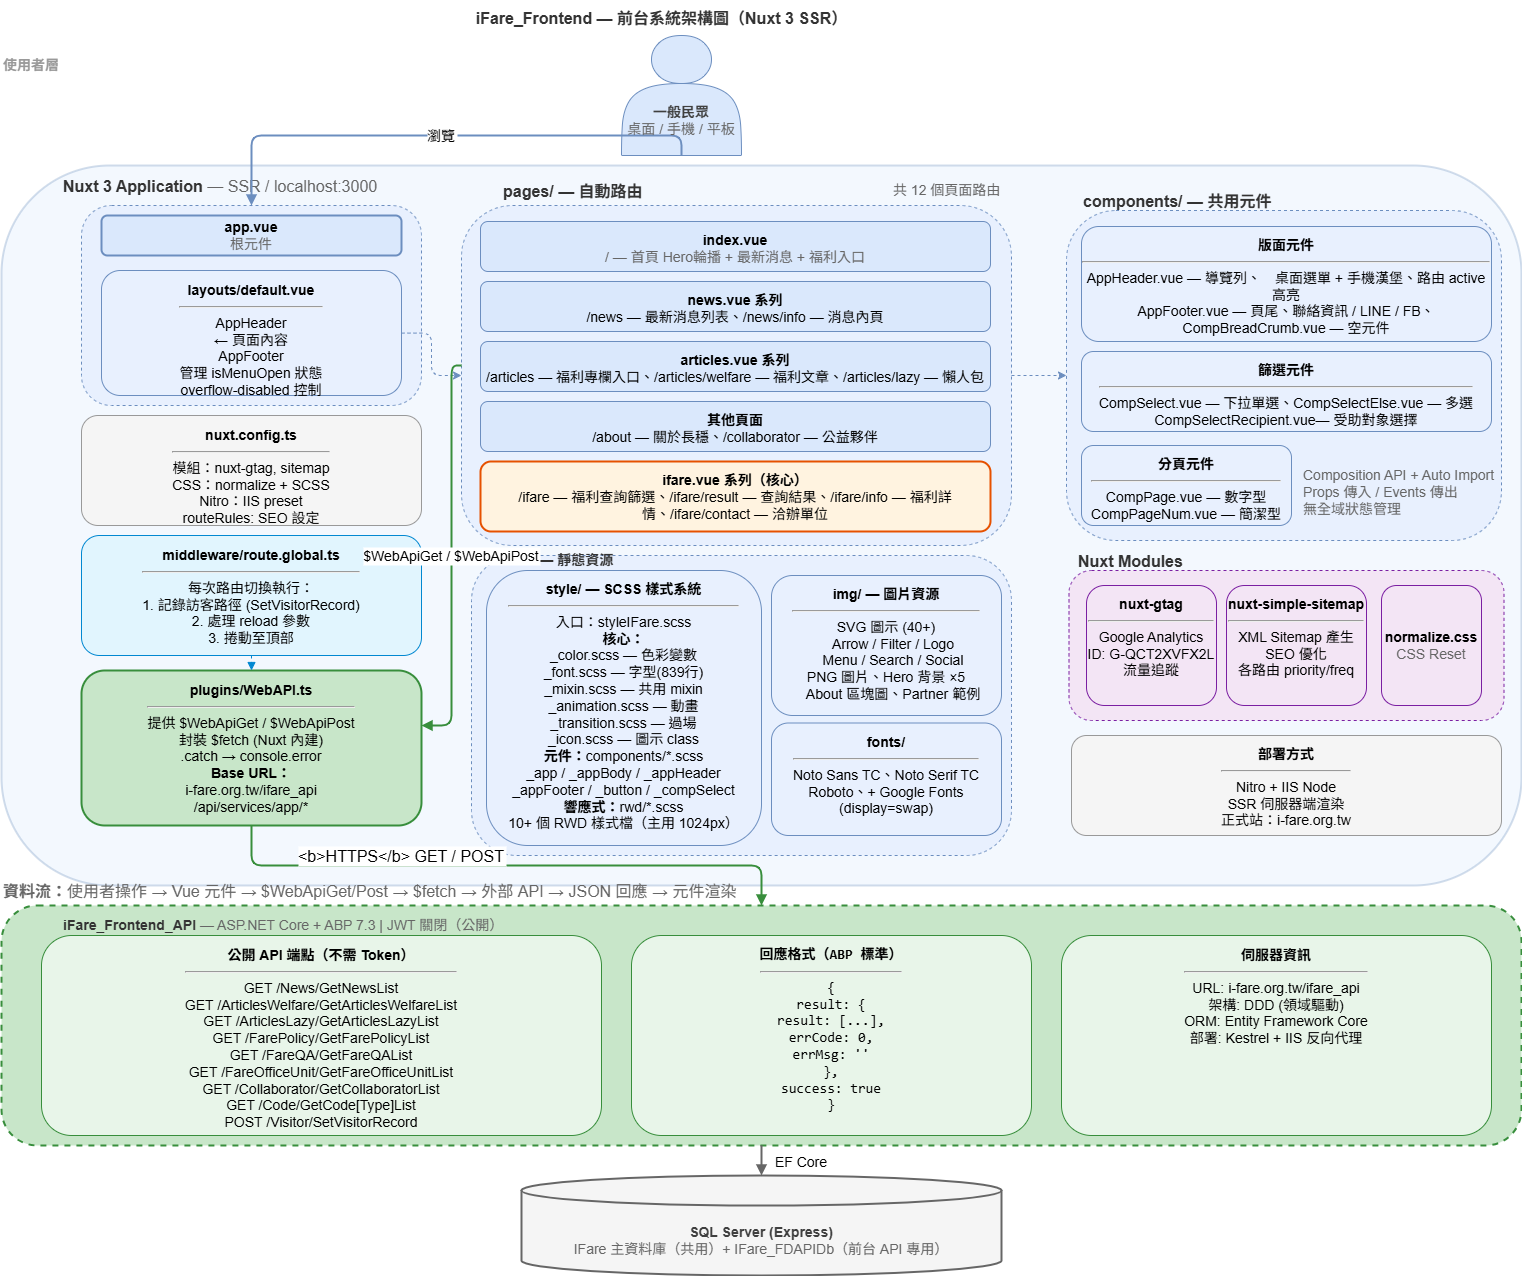

The diagram above was exported from draw.io. Its source (the exported page's mxGraphModel, read from the mxfile embedded in the PNG):
<mxGraphModel dx="2772" dy="1558" grid="1" gridSize="10" guides="1" tooltips="1" connect="1" arrows="1" fold="1" page="1" pageScale="1" pageWidth="1600" pageHeight="1300" background="#FFFFFF" math="0" shadow="0">
  <root>
    <mxCell id="0" />
    <mxCell id="1" parent="0" />
    <mxCell id="title" value="&lt;font style=&quot;font-size: 16px;&quot;&gt;iFare_Frontend — 前台系統架構圖（Nuxt 3 SSR）&lt;/font&gt;" style="text;html=1;fontSize=14;fontStyle=1;align=center;verticalAlign=middle;fontColor=#333333;" parent="1" vertex="1">
      <mxGeometry x="400" y="15" width="600" height="35" as="geometry" />
    </mxCell>
    <mxCell id="L1-label" value="使用者層" style="text;html=1;fontSize=14;fontStyle=1;fontColor=#999999;align=left;" parent="1" vertex="1">
      <mxGeometry x="40" y="65" width="80" height="20" as="geometry" />
    </mxCell>
    <mxCell id="user" value="" style="shape=actor;whiteSpace=wrap;html=1;fillColor=#dae8fc;strokeColor=#6c8ebf;fontSize=14;" parent="1" vertex="1">
      <mxGeometry x="660" y="50" width="120" height="120" as="geometry" />
    </mxCell>
    <mxCell id="nuxt-box" value="" style="rounded=1;whiteSpace=wrap;html=1;fillColor=#dae8fc;strokeColor=#6c8ebf;strokeWidth=2;opacity=30;fontSize=14;" parent="1" vertex="1">
      <mxGeometry x="40" y="180" width="1520" height="720" as="geometry" />
    </mxCell>
    <mxCell id="nuxt-label" value="&lt;font style=&quot;font-size: 16px;&quot;&gt;&lt;b&gt;Nuxt 3 Application&lt;/b&gt;  &lt;font color=&quot;#666&quot;&gt;— SSR / localhost:3000&lt;/font&gt;&lt;/font&gt;" style="text;html=1;fontSize=14;fontStyle=0;fontColor=#333;align=left;" parent="1" vertex="1">
      <mxGeometry x="100" y="185" width="500" height="25" as="geometry" />
    </mxCell>
    <mxCell id="layout-box" value="" style="rounded=1;whiteSpace=wrap;html=1;fillColor=#E8F0FE;strokeColor=#6c8ebf;strokeWidth=1;dashed=1;fontSize=14;" parent="1" vertex="1">
      <mxGeometry x="120" y="220" width="340" height="200" as="geometry" />
    </mxCell>
    <mxCell id="app-vue" value="&lt;b&gt;app.vue&lt;/b&gt;&lt;br&gt;&lt;font style=&quot;color: rgb(102, 102, 102);&quot;&gt;根元件&lt;/font&gt;" style="rounded=1;whiteSpace=wrap;html=1;fillColor=#dae8fc;strokeColor=#6c8ebf;fontSize=14;strokeWidth=2;" parent="1" vertex="1">
      <mxGeometry x="140" y="230" width="300" height="40" as="geometry" />
    </mxCell>
    <mxCell id="layout" value="&lt;b&gt;layouts/default.vue&lt;/b&gt;&lt;hr&gt;&lt;font&gt;AppHeader&lt;br&gt; ← 頁面內容&lt;br&gt;AppFooter&lt;br&gt;管理 isMenuOpen 狀態&lt;br&gt;overflow-disabled 控制&lt;/font&gt;" style="rounded=1;whiteSpace=wrap;html=1;fillColor=#E8F0FE;strokeColor=#6c8ebf;fontSize=14;verticalAlign=top;spacingTop=5;" parent="1" vertex="1">
      <mxGeometry x="140" y="285" width="300" height="125" as="geometry" />
    </mxCell>
    <mxCell id="nuxt-config" value="&lt;b&gt;nuxt.config.ts&lt;/b&gt;&lt;hr&gt;&lt;font&gt;模組：nuxt-gtag, sitemap&lt;br&gt;CSS：normalize + SCSS&lt;br&gt;Nitro：IIS preset&lt;br&gt;routeRules: SEO 設定&lt;/font&gt;" style="rounded=1;whiteSpace=wrap;html=1;fillColor=#F5F5F5;strokeColor=#999;fontSize=14;verticalAlign=top;spacingTop=5;" parent="1" vertex="1">
      <mxGeometry x="120" y="430" width="340" height="110" as="geometry" />
    </mxCell>
    <mxCell id="pages-box" value="" style="rounded=1;whiteSpace=wrap;html=1;fillColor=#E8F0FE;strokeColor=#6c8ebf;strokeWidth=1;dashed=1;fontSize=14;" parent="1" vertex="1">
      <mxGeometry x="500" y="220" width="550" height="340" as="geometry" />
    </mxCell>
    <mxCell id="pages-label" value="&lt;b&gt;&lt;font style=&quot;font-size: 16px;&quot;&gt;pages/ — 自動路由&lt;/font&gt;&lt;/b&gt;" style="text;html=1;fontSize=14;fontColor=#333;align=left;" parent="1" vertex="1">
      <mxGeometry x="540" y="190" width="200" height="20" as="geometry" />
    </mxCell>
    <mxCell id="page-index" value="&lt;b&gt;index.vue&lt;/b&gt;&lt;br&gt;&lt;font style=&quot;color: rgb(102, 102, 102);&quot;&gt;/ — 首頁 Hero輪播 + 最新消息 + 福利入口&lt;/font&gt;" style="rounded=1;whiteSpace=wrap;html=1;fillColor=#dae8fc;strokeColor=#6c8ebf;fontSize=14;verticalAlign=top;spacingTop=4;" parent="1" vertex="1">
      <mxGeometry x="519" y="236" width="510" height="50" as="geometry" />
    </mxCell>
    <mxCell id="page-ifare" value="&lt;b&gt;ifare.vue 系列（核心）&lt;/b&gt;&lt;div&gt;&lt;font&gt;/ifare — 福利查詢篩選、/ifare/result — 查詢結果、/ifare/info — 福利詳情、/ifare/contact — 洽辦單位&lt;/font&gt;&lt;/div&gt;" style="rounded=1;whiteSpace=wrap;html=1;fillColor=#FFF3E0;strokeColor=#E65100;fontSize=14;verticalAlign=top;spacingTop=4;strokeWidth=2;" parent="1" vertex="1">
      <mxGeometry x="519" y="476" width="510" height="70" as="geometry" />
    </mxCell>
    <mxCell id="page-news" value="&lt;b&gt;news.vue 系列&lt;/b&gt;&lt;div&gt;&lt;font&gt;/news — 最新消息列表、/news/info — 消息內頁&lt;/font&gt;&lt;/div&gt;" style="rounded=1;whiteSpace=wrap;html=1;fillColor=#dae8fc;strokeColor=#6c8ebf;fontSize=14;verticalAlign=top;spacingTop=4;" parent="1" vertex="1">
      <mxGeometry x="519" y="296" width="510" height="50" as="geometry" />
    </mxCell>
    <mxCell id="page-articles" value="&lt;b&gt;articles.vue 系列&lt;/b&gt;&lt;div&gt;&lt;font&gt;/articles — 福利專欄入口、/articles/welfare — 福利文章、/articles/lazy — 懶人包&lt;/font&gt;&lt;/div&gt;" style="rounded=1;whiteSpace=wrap;html=1;fillColor=#dae8fc;strokeColor=#6c8ebf;fontSize=14;verticalAlign=top;spacingTop=4;" parent="1" vertex="1">
      <mxGeometry x="519" y="356" width="510" height="50" as="geometry" />
    </mxCell>
    <mxCell id="page-other" value="&lt;b&gt;其他頁面&lt;/b&gt;&lt;div&gt;&lt;font&gt;/about — 關於長穩、/collaborator — 公益夥伴&lt;/font&gt;&lt;/div&gt;" style="rounded=1;whiteSpace=wrap;html=1;fillColor=#dae8fc;strokeColor=#6c8ebf;fontSize=14;verticalAlign=top;spacingTop=4;" parent="1" vertex="1">
      <mxGeometry x="519" y="416" width="510" height="50" as="geometry" />
    </mxCell>
    <mxCell id="page-count" value="&lt;font style=&quot;color: rgb(102, 102, 102);&quot;&gt;共 12 個頁面路由&lt;/font&gt;" style="text;html=1;fontSize=14;align=left;" parent="1" vertex="1">
      <mxGeometry x="930" y="190" width="150" height="20" as="geometry" />
    </mxCell>
    <mxCell id="comp-box" value="" style="rounded=1;whiteSpace=wrap;html=1;fillColor=#E8F0FE;strokeColor=#6c8ebf;strokeWidth=1;dashed=1;fontSize=14;" parent="1" vertex="1">
      <mxGeometry x="1105" y="225" width="435" height="330" as="geometry" />
    </mxCell>
    <mxCell id="comp-label" value="&lt;b&gt;&lt;font style=&quot;font-size: 16px;&quot;&gt;components/ — 共用元件&lt;/font&gt;&lt;/b&gt;" style="text;html=1;fontSize=14;fontColor=#333;align=left;" parent="1" vertex="1">
      <mxGeometry x="1120" y="200" width="220" height="20" as="geometry" />
    </mxCell>
    <mxCell id="comp-layout" value="&lt;b&gt;版面元件&lt;/b&gt;&lt;hr&gt;&lt;font&gt;AppHeader.vue — 導覽列、　桌面選單 + 手機漢堡、路由 active 高亮&lt;br&gt;AppFooter.vue — 頁尾、聯絡資訊 / LINE / FB、CompBreadCrumb.vue — 空元件&lt;/font&gt;" style="rounded=1;whiteSpace=wrap;html=1;fillColor=#E8F0FE;strokeColor=#6c8ebf;fontSize=14;verticalAlign=top;spacingTop=4;" parent="1" vertex="1">
      <mxGeometry x="1120" y="241" width="410" height="115" as="geometry" />
    </mxCell>
    <mxCell id="comp-select" value="&lt;b&gt;篩選元件&lt;/b&gt;&lt;hr&gt;&lt;font&gt;CompSelect.vue — 下拉單選、CompSelectElse.vue — 多選&lt;br&gt;CompSelectRecipient.vue— 受助對象選擇&lt;/font&gt;" style="rounded=1;whiteSpace=wrap;html=1;fillColor=#E8F0FE;strokeColor=#6c8ebf;fontSize=14;verticalAlign=top;spacingTop=4;" parent="1" vertex="1">
      <mxGeometry x="1120" y="366" width="410" height="80" as="geometry" />
    </mxCell>
    <mxCell id="comp-page" value="&lt;b&gt;分頁元件&lt;/b&gt;&lt;hr&gt;&lt;font&gt;CompPage.vue — 數字型&lt;br&gt;CompPageNum.vue — 簡潔型&lt;/font&gt;" style="rounded=1;whiteSpace=wrap;html=1;fillColor=#E8F0FE;strokeColor=#6c8ebf;fontSize=14;verticalAlign=top;spacingTop=4;" parent="1" vertex="1">
      <mxGeometry x="1120" y="460" width="210" height="80" as="geometry" />
    </mxCell>
    <mxCell id="comp-pattern" value="&lt;font style=&quot;color: rgb(102, 102, 102);&quot;&gt;Composition API + Auto Import&lt;/font&gt;&lt;div&gt;&lt;font style=&quot;color: rgb(102, 102, 102);&quot;&gt;Props 傳入 / Events 傳出&lt;br&gt;無全域狀態管理&lt;/font&gt;&lt;/div&gt;" style="text;html=1;fontSize=14;align=left;" parent="1" vertex="1">
      <mxGeometry x="1340" y="475" width="190" height="50" as="geometry" />
    </mxCell>
    <mxCell id="middleware" value="&lt;b&gt;middleware/route.global.ts&lt;/b&gt;&lt;hr&gt;&lt;font&gt;每次路由切換執行：&lt;br&gt;1. 記錄訪客路徑 (SetVisitorRecord)&lt;br&gt;2. 處理 reload 參數&lt;br&gt;3. 捲動至頂部&lt;/font&gt;" style="rounded=1;whiteSpace=wrap;html=1;fillColor=#E1F5FE;strokeColor=#0288D1;fontSize=14;verticalAlign=top;spacingTop=5;" parent="1" vertex="1">
      <mxGeometry x="120" y="550" width="340" height="120" as="geometry" />
    </mxCell>
    <mxCell id="plugin" value="&lt;b&gt;plugins/WebAPI.ts&lt;/b&gt;&lt;hr&gt;&lt;font&gt;提供 $WebApiGet / $WebApiPost&lt;br&gt;封裝 $fetch (Nuxt 內建)&lt;br&gt;.catch → console.error&lt;br&gt;&lt;b&gt;Base URL：&lt;/b&gt;&lt;br&gt;i-fare.org.tw/ifare_api&lt;br&gt;/api/services/app/*&lt;/font&gt;" style="rounded=1;whiteSpace=wrap;html=1;fillColor=#C8E6C9;strokeColor=#388E3C;fontSize=14;verticalAlign=top;spacingTop=5;strokeWidth=2;" parent="1" vertex="1">
      <mxGeometry x="120" y="685" width="340" height="155" as="geometry" />
    </mxCell>
    <mxCell id="assets-box" value="" style="rounded=1;whiteSpace=wrap;html=1;fillColor=#E8F0FE;strokeColor=#6c8ebf;strokeWidth=1;dashed=1;fontSize=14;" parent="1" vertex="1">
      <mxGeometry x="510" y="570" width="540" height="300" as="geometry" />
    </mxCell>
    <mxCell id="assets-label" value="&lt;b&gt;assets/ — 靜態資源&lt;/b&gt;" style="text;html=1;fontSize=14;fontColor=#333;align=left;" parent="1" vertex="1">
      <mxGeometry x="525" y="560" width="200" height="20" as="geometry" />
    </mxCell>
    <mxCell id="assets-style" value="&lt;b&gt;style/ — SCSS 樣式系統&lt;/b&gt;&lt;hr&gt;&lt;font&gt;入口：styleIFare.scss&lt;br&gt;&lt;b&gt;核心：&lt;/b&gt;&lt;br&gt;_color.scss — 色彩變數&lt;br&gt;_font.scss — 字型(839行)&lt;br&gt;_mixin.scss — 共用 mixin&lt;br&gt;_animation.scss — 動畫&lt;br&gt;_transition.scss — 過場&lt;br&gt;_icon.scss — 圖示 class&lt;br&gt;&lt;b&gt;元件：&lt;/b&gt;components/*.scss&lt;br&gt;_app / _appBody / _appHeader&lt;br&gt;_appFooter / _button / _compSelect&lt;br&gt;&lt;b&gt;響應式：&lt;/b&gt;rwd/*.scss&lt;br&gt;10+ 個 RWD 樣式檔（主用 1024px）&lt;/font&gt;" style="rounded=1;whiteSpace=wrap;html=1;fillColor=#E8F0FE;strokeColor=#6c8ebf;fontSize=14;verticalAlign=top;spacingTop=4;" parent="1" vertex="1">
      <mxGeometry x="525" y="585" width="275" height="275" as="geometry" />
    </mxCell>
    <mxCell id="assets-img" value="&lt;b&gt;img/ — 圖片資源&lt;/b&gt;&lt;hr&gt;&lt;font&gt;SVG 圖示 (40+)&lt;br&gt;　Arrow / Filter / Logo&lt;br&gt;　Menu / Search / Social&lt;br&gt;PNG 圖片、Hero 背景 ×5&lt;br&gt;　About 區塊圖、Partner 範例&lt;/font&gt;" style="rounded=1;whiteSpace=wrap;html=1;fillColor=#E8F0FE;strokeColor=#6c8ebf;fontSize=14;verticalAlign=top;spacingTop=4;" parent="1" vertex="1">
      <mxGeometry x="810" y="590" width="230" height="140" as="geometry" />
    </mxCell>
    <mxCell id="assets-fonts" value="&lt;b&gt;fonts/&lt;/b&gt;&lt;hr&gt;&lt;font&gt;Noto Sans TC、Noto Serif TC&lt;br&gt;Roboto、+ Google Fonts&lt;br&gt;(display=swap)&lt;/font&gt;" style="rounded=1;whiteSpace=wrap;html=1;fillColor=#E8F0FE;strokeColor=#6c8ebf;fontSize=14;verticalAlign=top;spacingTop=4;" parent="1" vertex="1">
      <mxGeometry x="810" y="737.5" width="230" height="112.5" as="geometry" />
    </mxCell>
    <mxCell id="modules-box" value="" style="rounded=1;whiteSpace=wrap;html=1;fillColor=#F3E5F5;strokeColor=#7B1FA2;strokeWidth=1;dashed=1;fontSize=14;" parent="1" vertex="1">
      <mxGeometry x="1107.5" y="585" width="435" height="150" as="geometry" />
    </mxCell>
    <mxCell id="modules-label" value="&lt;b&gt;&lt;font style=&quot;font-size: 16px;&quot;&gt;Nuxt Modules&lt;/font&gt;&lt;/b&gt;" style="text;html=1;fontSize=14;fontColor=#333;align=left;" parent="1" vertex="1">
      <mxGeometry x="1115" y="560" width="150" height="20" as="geometry" />
    </mxCell>
    <mxCell id="mod-gtag" value="&lt;b&gt;nuxt-gtag&lt;/b&gt;&lt;hr&gt;&lt;font&gt;Google Analytics&lt;br&gt;ID: G-QCT2XVFX2L&lt;br&gt;流量追蹤&lt;/font&gt;" style="rounded=1;whiteSpace=wrap;html=1;fillColor=#F3E5F5;strokeColor=#7B1FA2;fontSize=14;verticalAlign=top;spacingTop=4;" parent="1" vertex="1">
      <mxGeometry x="1125" y="600" width="130" height="120" as="geometry" />
    </mxCell>
    <mxCell id="mod-sitemap" value="&lt;b&gt;nuxt-simple-sitemap&lt;/b&gt;&lt;hr&gt;&lt;font&gt;XML Sitemap 產生&lt;br&gt;SEO 優化&lt;br&gt;各路由 priority/freq&lt;/font&gt;" style="rounded=1;whiteSpace=wrap;html=1;fillColor=#F3E5F5;strokeColor=#7B1FA2;fontSize=14;verticalAlign=top;spacingTop=4;" parent="1" vertex="1">
      <mxGeometry x="1265" y="600" width="140" height="120" as="geometry" />
    </mxCell>
    <mxCell id="mod-normalize" value="&lt;b&gt;normalize.css&lt;/b&gt;&lt;br&gt;&lt;font style=&quot;color: rgb(102, 102, 102);&quot;&gt;CSS Reset&lt;/font&gt;" style="rounded=1;whiteSpace=wrap;html=1;fillColor=#F3E5F5;strokeColor=#7B1FA2;fontSize=14;" parent="1" vertex="1">
      <mxGeometry x="1420" y="600" width="100" height="120" as="geometry" />
    </mxCell>
    <mxCell id="deploy" value="&lt;b&gt;部署方式&lt;/b&gt;&lt;hr&gt;&lt;font&gt;Nitro + IIS Node&lt;br&gt;SSR 伺服器端渲染&lt;br&gt;正式站：i-fare.org.tw&lt;/font&gt;" style="rounded=1;whiteSpace=wrap;html=1;fillColor=#F5F5F5;strokeColor=#999;fontSize=14;verticalAlign=top;spacingTop=4;" parent="1" vertex="1">
      <mxGeometry x="1110" y="750" width="430" height="100" as="geometry" />
    </mxCell>
    <mxCell id="api-box" value="" style="rounded=1;whiteSpace=wrap;html=1;fillColor=#C8E6C9;strokeColor=#388E3C;strokeWidth=2;dashed=1;fontSize=14;" parent="1" vertex="1">
      <mxGeometry x="40" y="920" width="1520" height="240" as="geometry" />
    </mxCell>
    <mxCell id="api-label" value="&lt;b&gt;iFare_Frontend_API&lt;/b&gt;  &lt;font color=&quot;#666&quot;&gt;— ASP.NET Core + ABP 7.3 | JWT 關閉（公開）&lt;/font&gt;" style="text;html=1;fontSize=14;fontColor=#333;align=left;" parent="1" vertex="1">
      <mxGeometry x="100" y="925" width="600" height="25" as="geometry" />
    </mxCell>
    <mxCell id="api-endpoints" value="&lt;b&gt;公開 API 端點（不需 Token）&lt;/b&gt;&lt;hr&gt;&lt;font&gt;GET /News/GetNewsList&lt;br&gt;GET /ArticlesWelfare/GetArticlesWelfareList&lt;br&gt;GET /ArticlesLazy/GetArticlesLazyList&lt;br&gt;GET /FarePolicy/GetFarePolicyList&lt;br&gt;GET /FareQA/GetFareQAList&lt;br&gt;GET /FareOfficeUnit/GetFareOfficeUnitList&lt;br&gt;GET /Collaborator/GetCollaboratorList&lt;br&gt;GET /Code/GetCode[Type]List&lt;br&gt;POST /Visitor/SetVisitorRecord&lt;/font&gt;" style="rounded=1;whiteSpace=wrap;html=1;fillColor=#E8F5E9;strokeColor=#388E3C;fontSize=14;verticalAlign=top;spacingTop=5;" parent="1" vertex="1">
      <mxGeometry x="80" y="950" width="560" height="200" as="geometry" />
    </mxCell>
    <mxCell id="api-response" value="&lt;b&gt;回應格式（ABP 標準）&lt;/b&gt;&lt;hr&gt;&lt;font&gt;{&lt;br&gt;  result: {&lt;br&gt;    result: [...],&lt;br&gt;    errCode: 0,&lt;br&gt;    errMsg: ''&lt;br&gt;  },&lt;br&gt;  success: true&lt;br&gt;}&lt;/font&gt;" style="rounded=1;whiteSpace=wrap;html=1;fillColor=#E8F5E9;strokeColor=#388E3C;fontSize=14;verticalAlign=top;spacingTop=5;fontFamily=Consolas;" parent="1" vertex="1">
      <mxGeometry x="670" y="950" width="400" height="200" as="geometry" />
    </mxCell>
    <mxCell id="api-info" value="&lt;b&gt;伺服器資訊&lt;/b&gt;&lt;hr&gt;&lt;font&gt;URL: i-fare.org.tw/ifare_api&lt;br&gt;架構: DDD (領域驅動)&lt;br&gt;ORM: Entity Framework Core&lt;br&gt;部署: Kestrel + IIS 反向代理&lt;/font&gt;" style="rounded=1;whiteSpace=wrap;html=1;fillColor=#E8F5E9;strokeColor=#388E3C;fontSize=14;verticalAlign=top;spacingTop=5;" parent="1" vertex="1">
      <mxGeometry x="1100" y="950" width="430" height="200" as="geometry" />
    </mxCell>
    <mxCell id="db" value="" style="shape=cylinder3;whiteSpace=wrap;html=1;boundedLbl=1;backgroundOutline=1;size=15;fillColor=#f5f5f5;strokeColor=#666666;fontSize=14;verticalAlign=top;spacingTop=10;strokeWidth=2;" parent="1" vertex="1">
      <mxGeometry x="560" y="1190" width="480" height="100" as="geometry" />
    </mxCell>
    <mxCell id="a-user-layout" value="瀏覽" style="edgeStyle=orthogonalEdgeStyle;rounded=1;strokeWidth=2;strokeColor=#6c8ebf;endArrow=block;endFill=1;fontSize=14;labelBackgroundColor=#FFFFFF;exitX=0.5;exitY=1;exitDx=0;exitDy=0;" parent="1" source="user" target="layout-box" edge="1">
      <mxGeometry relative="1" as="geometry">
        <Array as="points">
          <mxPoint x="720" y="150" />
          <mxPoint x="290" y="150" />
        </Array>
      </mxGeometry>
    </mxCell>
    <mxCell id="a-layout-pages" value="" style="edgeStyle=orthogonalEdgeStyle;rounded=1;strokeWidth=1;strokeColor=#6c8ebf;dashed=1;fontSize=14;" parent="1" source="layout" target="pages-box" edge="1">
      <mxGeometry relative="1" as="geometry" />
    </mxCell>
    <mxCell id="a-pages-comp" value="" style="edgeStyle=orthogonalEdgeStyle;rounded=1;strokeWidth=1;strokeColor=#6c8ebf;dashed=1;fontSize=14;" parent="1" source="pages-box" target="comp-box" edge="1">
      <mxGeometry relative="1" as="geometry" />
    </mxCell>
    <mxCell id="a-pages-plugin" value="$WebApiGet / $WebApiPost" style="edgeStyle=orthogonalEdgeStyle;rounded=1;strokeWidth=2;strokeColor=#388E3C;endArrow=block;endFill=1;fontSize=14;labelBackgroundColor=#FFFFFF;" parent="1" source="pages-box" target="plugin" edge="1">
      <mxGeometry relative="1" as="geometry">
        <Array as="points">
          <mxPoint x="490" y="380" />
          <mxPoint x="490" y="740" />
        </Array>
      </mxGeometry>
    </mxCell>
    <mxCell id="a-plugin-api" value="&lt;b&gt;HTTPS&lt;/b&gt; GET / POST" style="edgeStyle=orthogonalEdgeStyle;rounded=1;strokeWidth=2;strokeColor=#388E3C;endArrow=block;endFill=1;fontSize=16;labelBackgroundColor=#FFFFFF;" parent="1" source="plugin" target="api-box" edge="1">
      <mxGeometry x="-0.3559" y="10" relative="1" as="geometry">
        <mxPoint as="offset" />
      </mxGeometry>
    </mxCell>
    <mxCell id="a-api-db" value="EF Core" style="edgeStyle=orthogonalEdgeStyle;rounded=1;strokeWidth=2;strokeColor=#666;endArrow=block;endFill=1;fontSize=14;labelBackgroundColor=#FFFFFF;" parent="1" source="api-box" target="db" edge="1">
      <mxGeometry y="40" relative="1" as="geometry">
        <mxPoint as="offset" />
      </mxGeometry>
    </mxCell>
    <mxCell id="a-middleware-plugin" value="" style="edgeStyle=orthogonalEdgeStyle;rounded=1;strokeWidth=1;strokeColor=#0288D1;dashed=1;endArrow=block;endFill=1;fontSize=14;" parent="1" source="middleware" target="plugin" edge="1">
      <mxGeometry relative="1" as="geometry" />
    </mxCell>
    <mxCell id="flow-label" value="&lt;font style=&quot;font-size: 16px;&quot;&gt;&lt;b&gt;資料流：&lt;/b&gt;&lt;font&gt;使用者操作 → Vue 元件 → $WebApiGet/Post → $fetch → 外部 API → JSON 回應 → 元件渲染&lt;/font&gt;&lt;/font&gt;" style="text;html=1;fontSize=14;fontColor=#666;align=left;" parent="1" vertex="1">
      <mxGeometry x="40" y="890" width="700" height="20" as="geometry" />
    </mxCell>
    <mxCell id="3" value="&lt;b style=&quot;color: rgb(63, 63, 63); scrollbar-color: rgb(226, 226, 226) rgb(251, 251, 251); font-size: 14px;&quot;&gt;一般民眾&lt;/b&gt;&lt;br style=&quot;color: rgb(63, 63, 63); scrollbar-color: rgb(226, 226, 226) rgb(251, 251, 251); font-size: 14px;&quot;&gt;&lt;font style=&quot;scrollbar-color: rgb(226, 226, 226) rgb(251, 251, 251); font-size: 14px; color: rgb(102, 102, 102);&quot;&gt;桌面 / 手機 / 平板&lt;/font&gt;" style="text;strokeColor=none;align=center;fillColor=none;html=1;verticalAlign=middle;whiteSpace=wrap;rounded=0;" vertex="1" parent="1">
      <mxGeometry x="660" y="110" width="120" height="50" as="geometry" />
    </mxCell>
    <mxCell id="5" value="&lt;b style=&quot;color: rgb(63, 63, 63); scrollbar-color: rgb(226, 226, 226) rgb(251, 251, 251); font-size: 14px;&quot;&gt;SQL Server (Express)&lt;/b&gt;&lt;br style=&quot;color: rgb(63, 63, 63); scrollbar-color: rgb(226, 226, 226) rgb(251, 251, 251); font-size: 14px;&quot;&gt;&lt;font style=&quot;scrollbar-color: rgb(226, 226, 226) rgb(251, 251, 251); font-size: 14px; color: rgb(102, 102, 102);&quot;&gt;IFare 主資料庫（共用）+ IFare_FDAPIDb（前台 API 專用）&lt;/font&gt;" style="text;strokeColor=none;align=center;fillColor=none;html=1;verticalAlign=middle;whiteSpace=wrap;rounded=0;" vertex="1" parent="1">
      <mxGeometry x="600" y="1240" width="400" height="30" as="geometry" />
    </mxCell>
  </root>
</mxGraphModel>